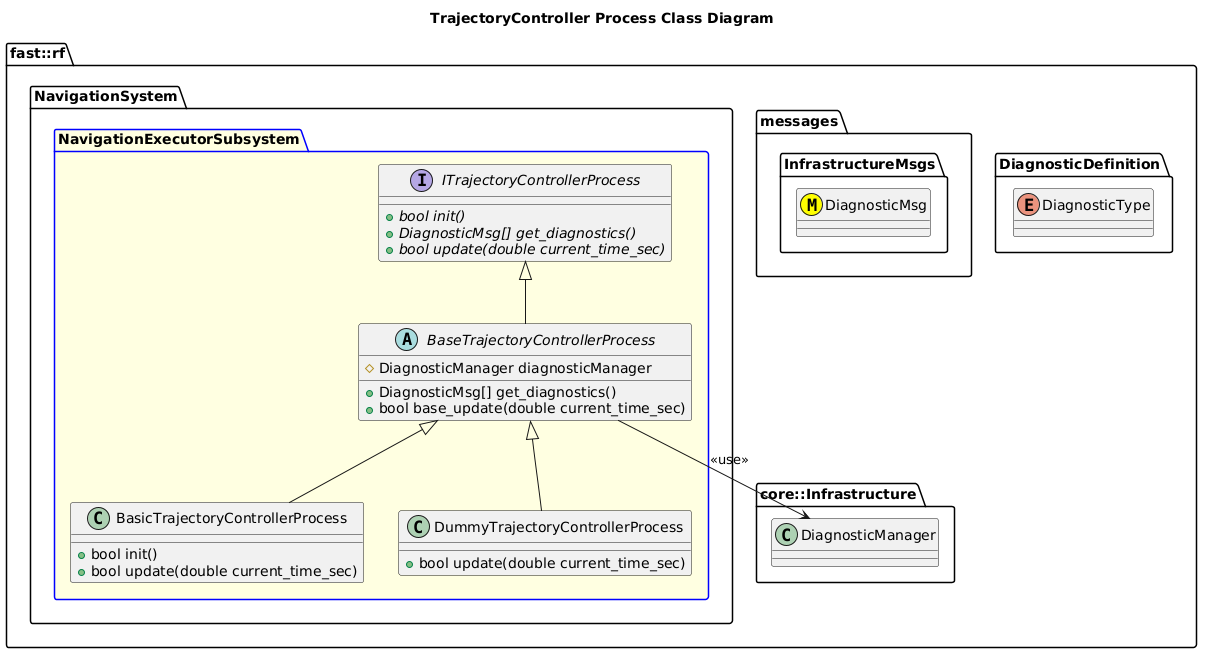

The diagram above was rendered by PlantUML. Its source (embedded in the PNG):
@startuml
title TrajectoryController Process Class Diagram

namespace fast::rf {
  namespace DiagnosticDefinition {
    enum DiagnosticType
  }
  namespace messages {
    namespace InfrastructureMsgs {
      class DiagnosticMsg <<(M,#FFFF00)>>
    }
  }
  namespace core::Infrastructure {
    class DiagnosticManager
  }
  namespace NavigationSystem {
    package NavigationExecutorSubsystem #LightYellow;line:blue {
        interface ITrajectoryControllerProcess  {
          +{abstract} bool init()
          +{abstract} DiagnosticMsg[] get_diagnostics()
          +{abstract} bool update(double current_time_sec)
        }
        abstract BaseTrajectoryControllerProcess {
          +DiagnosticMsg[] get_diagnostics()
          +bool base_update(double current_time_sec)
          #DiagnosticManager diagnosticManager

        }
        BaseTrajectoryControllerProcess --> DiagnosticManager: <<use>>
        BaseTrajectoryControllerProcess -up-|> ITrajectoryControllerProcess
        class BasicTrajectoryControllerProcess {
          +bool init()
          +bool update(double current_time_sec)
        }
        BasicTrajectoryControllerProcess -up-|> BaseTrajectoryControllerProcess
        class DummyTrajectoryControllerProcess {
          +bool update(double current_time_sec)
        }
        DummyTrajectoryControllerProcess -up-|> BaseTrajectoryControllerProcess
    }
  }
}
@enduml